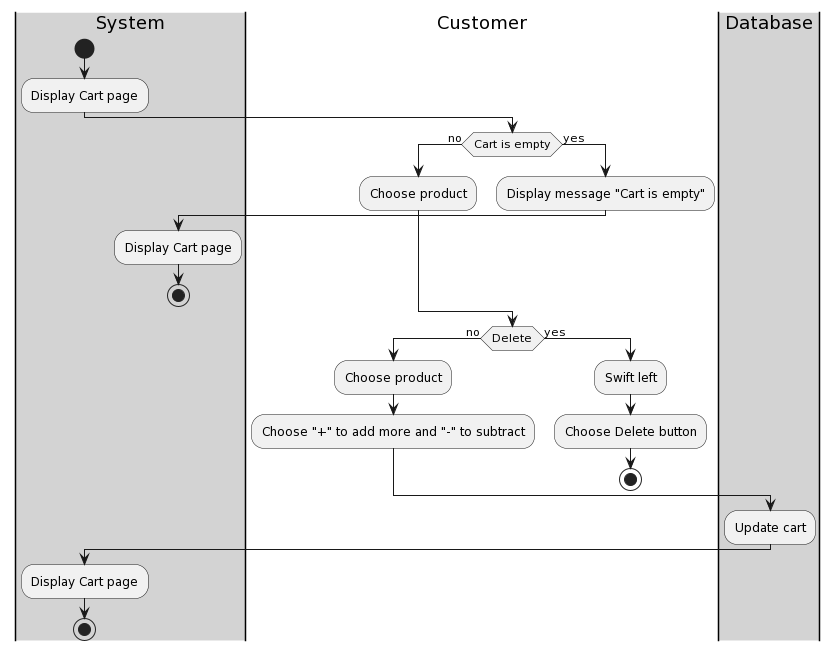

The diagram above was rendered by PlantUML. Its source (embedded in the PNG):
@startuml
|#lightgray|System|
    start
    :Display Cart page;
    |#lightgray|Customer|
    if (Cart is empty) then (no)
    :Choose product;
    else (yes)
        :Display message "Cart is empty";
        |#lightgray|System|
        :Display Cart page;
        stop
    end if
    |#white|Customer|
    if (Delete) then (no)
        :Choose product;
:Choose "+" to add more and "-" to subtract;
    else (yes)
         :Swift left;
         :Choose Delete button;
        stop
    end if
    
    |#lightgray|Database|
    
    :Update cart;
    |#lightgray|System|
    :Display Cart page;
    stop
@enduml